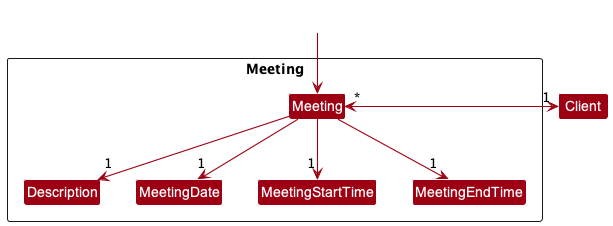

The diagram above was rendered by PlantUML. Its source (embedded in the PNG):
@startuml
!include style.puml
skinparam arrowThickness 1.1
skinparam arrowColor MODEL_COLOR
skinparam classBackgroundColor MODEL_COLOR

Package Meeting <<Rectangle>>{
Class Meeting
Class Description
Class MeetingDate
Class MeetingStartTime
Class MeetingEndTime
}
Class Client

Class HiddenOutside #FFFFFF
HiddenOutside --> Meeting

Meeting --> "1" Description
Meeting --> "1" MeetingDate
Meeting --> "1" MeetingStartTime
Meeting --> "1" MeetingEndTime
Meeting "*" <-> "1" Client

@enduml